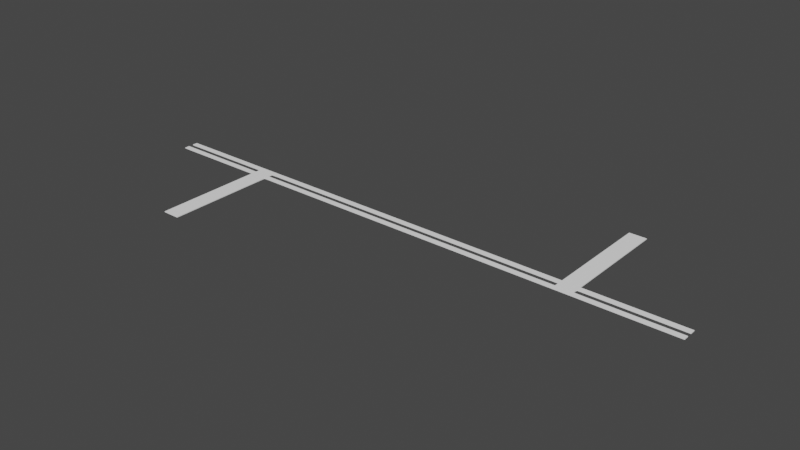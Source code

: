 # Source: HorizotalSign05.blend  (saved by Blender 3.1.7; exported with 4.5.12 LTS)
import bpy
from mathutils import Matrix  # noqa: F401  (used for matrix-valued properties, if any)

bpy.ops.wm.read_factory_settings(use_empty=True)
scene = bpy.context.scene
scene.name = 'Scene'

# ---- materials (node trees are filled in below, after node groups)
mat_m_line = bpy.data.materials.new('M_Line')
mat_m_line.use_transparent_shadow = False

# ---- material node trees
mat_m_line.use_nodes = True; mat_m_line.node_tree.nodes.clear()
_N = mat_m_line.node_tree.nodes; _L = mat_m_line.node_tree.links
n0 = _N.new('ShaderNodeBsdfPrincipled'); n0.name = 'Principled BSDF'; n0.location = (10, 300)
n0.distribution = 'GGX'
n0.subsurface_method = 'RANDOM_WALK_SKIN'
n0.inputs[0].default_value = (1.0, 1.0, 1.0, 1.0)
n0.inputs[3].default_value = 1.45
n0.inputs[27].default_value = (0.0, 0.0, 0.0, 1.0)
n0.inputs[28].default_value = 1.0
n1 = _N.new('ShaderNodeOutputMaterial'); n1.name = 'Material Output'; n1.location = (300, 300)
_L.new(n0.outputs[0], n1.inputs[0])
n1.is_active_output = True

# ---- world
world_world = bpy.data.worlds.new('World'); scene.world = world_world
world_world.use_nodes = True; world_world.node_tree.nodes.clear()
_N = world_world.node_tree.nodes; _L = world_world.node_tree.links
n0 = _N.new('ShaderNodeOutputWorld'); n0.name = 'World Output'; n0.location = (300, 300)
n1 = _N.new('ShaderNodeBackground'); n1.name = 'Background'; n1.location = (10, 300)
n1.inputs[0].default_value = (0.05088, 0.05088, 0.05088, 1.0)
_L.new(n1.outputs[0], n0.inputs[0])
n0.is_active_output = True
world_world.color = (0.05088, 0.05088, 0.05088)
world_world.use_sun_shadow = False
world_world.sun_shadow_jitter_overblur = 0.0

# ---- meshes
me_cube_001 = bpy.data.meshes.new('Cube.001')
me_cube_001.from_pydata([(-1.9, -0.09, 0.045), (-1.9, -0.09, 0.055), (-1.9, -0.03, 0.045), (-1.9, -0.03, 0.055), (-3.25, 0.03, 0.045), (-3.25, 0.03, 0.055), (-3.25, 0.09, 0.045), (-3.25, 0.09, 0.055), (-1.9, 0.03, 0.045), (-1.9, 0.03, 0.055), (-1.9, 0.09, 0.045), (-1.9, 0.09, 0.055), (-3.25, -0.03, 0.045), (-3.25, -0.03, 0.055), (-3.25, -0.09, 0.045), (-3.25, -0.09, 0.055), (-2.1, 0.09, 0.045), (-2.1, 0.09, 0.055), (-2.1, 0.03, 0.045), (-2.1, 0.03, 0.055), (-2.1, -0.03, 0.055), (-2.1, -0.09, 0.045), (-2.1, -0.03, 0.045), (-2.1, -0.09, 0.055), (-1.9, -1.35, 0.055), (-1.9, -1.35, 0.045), (-2.1, -1.35, 0.045), (-2.1, -1.35, 0.055), (1.9, 0.09, 0.045), (1.9, 0.09, 0.055), (1.9, 0.03, 0.045), (1.9, 0.03, 0.055), (3.25, -0.03, 0.045), (3.25, -0.03, 0.055), (3.25, -0.09, 0.045), (3.25, -0.09, 0.055), (1.9, -0.03, 0.045), (1.9, -0.03, 0.055), (1.9, -0.09, 0.045), (1.9, -0.09, 0.055), (3.25, 0.03, 0.045), (3.25, 0.03, 0.055), (3.25, 0.09, 0.045), (3.25, 0.09, 0.055), (2.1, -0.09, 0.045), (2.1, -0.09, 0.055), (2.1, -0.03, 0.045), (2.1, -0.03, 0.055), (2.1, 0.03, 0.055), (2.1, 0.09, 0.045), (2.1, 0.03, 0.045), (2.1, 0.09, 0.055), (1.9, 1.35, 0.055), (1.9, 1.35, 0.045), (2.1, 1.35, 0.045), (2.1, 1.35, 0.055), (0.0, -0.03, 0.055), (0.0, -0.03, 0.045), (0.0, -0.09, 0.045), (0.0, -0.09, 0.055), (0.0, 0.09, 0.055), (0.0, 0.09, 0.045), (0.0, 0.03, 0.045), (0.0, 0.03, 0.055)], [], [(20, 3, 9, 19), (3, 1, 59, 56), (22, 2, 0, 21), (4, 5, 7, 6), (16, 17, 11, 10), (11, 9, 63, 60), (18, 19, 5, 4), (16, 10, 8, 18), (17, 7, 5, 19), (20, 13, 15, 23), (21, 23, 15, 14), (11, 17, 19, 9), (6, 16, 18, 4), (18, 8, 2, 22), (6, 7, 17, 16), (21, 0, 25, 26), (3, 20, 23, 1), (12, 22, 21, 14), (12, 13, 20, 22), (20, 19, 18, 22), (2, 8, 9, 3), (25, 24, 27, 26), (1, 23, 27, 24), (0, 1, 24, 25), (23, 21, 26, 27), (48, 31, 37, 47), (29, 28, 61, 60), (50, 30, 28, 49), (32, 33, 35, 34), (44, 45, 39, 38), (37, 36, 57, 56), (46, 47, 33, 32), (44, 38, 36, 46), (45, 35, 33, 47), (48, 41, 43, 51), (49, 51, 43, 42), (42, 43, 41, 40), (39, 45, 47, 37), (34, 44, 46, 32), (46, 36, 30, 50), (34, 35, 45, 44), (49, 28, 53, 54), (31, 48, 51, 29), (40, 50, 49, 42), (40, 41, 48, 50), (48, 47, 46, 50), (30, 36, 37, 31), (53, 52, 55, 54), (29, 51, 55, 52), (28, 29, 52, 53), (51, 49, 54, 55), (14, 15, 13, 12), (36, 38, 58, 57), (28, 30, 62, 61), (39, 37, 56, 59), (31, 29, 60, 63), (38, 39, 59, 58), (30, 31, 63, 62), (57, 56, 59, 58), (61, 60, 63, 62), (10, 11, 60, 61), (2, 3, 56, 57), (9, 8, 62, 63), (1, 0, 58, 59), (8, 10, 61, 62), (0, 2, 57, 58)])
_uv = me_cube_001.uv_layers.new(name='UVMap')
_uv.uv.foreach_set('vector', [0.6517, 0.5, 0.625, 0.5, 0.625, 0.75, 0.625, 0.75, 0.625, 0.5, 0.625, 0.75, 0.625, 0.75, 0.625, 0.5, 0.3483, 0.5, 0.375, 0.5, 0.375, 0.75, 0.3483, 0.75, 0.375, 0.0, 0.625, 0.0, 0.625, 0.25, 0.375, 0.25, 0.375, 0.5, 0.625, 0.5, 0.625, 0.5, 0.375, 0.5, 0.625, 0.5, 0.625, 0.75, 0.625, 0.75, 0.625, 0.5, 0.375, 0.75, 0.625, 0.75, 0.625, 1.0, 0.375, 1.0, 0.375, 0.5, 0.375, 0.5, 0.375, 0.75, 0.375, 0.75, 0.625, 0.5, 0.875, 0.5, 0.875, 0.75, 0.625, 0.75, 0.6517, 0.5, 0.7591, 0.5, 0.7591, 0.75, 0.6517, 0.75, 0.375, 0.7767, 0.625, 0.7767, 0.625, 0.8841, 0.375, 0.8841, 0.625, 0.5, 0.625, 0.5, 0.625, 0.75, 0.625, 0.75, 0.125, 0.5, 0.375, 0.5, 0.375, 0.75, 0.125, 0.75, 0.375, 0.75, 0.375, 0.75, 0.375, 0.5, 0.3483, 0.5, 0.375, 0.25, 0.625, 0.25, 0.625, 0.5, 0.375, 0.5, 0.3483, 0.75, 0.375, 0.75, 0.375, 0.75, 0.3483, 0.75, 0.625, 0.5, 0.6517, 0.5, 0.6517, 0.75, 0.625, 0.75, 0.2409, 0.5, 0.3483, 0.5, 0.3483, 0.75, 0.2409, 0.75, 0.375, 0.3659, 0.625, 0.3659, 0.625, 0.4733, 0.375, 0.4733, 0.0, 0.0, 0.0, 0.0, 0.0, 0.0, 0.0, 0.0, 0.0, 0.0, 0.0, 0.0, 0.0, 0.0, 0.0, 0.0, 0.375, 0.75, 0.625, 0.75, 0.625, 0.7767, 0.375, 0.7767, 0.625, 0.75, 0.6517, 0.75, 0.6517, 0.75, 0.625, 0.75, 0.375, 0.75, 0.625, 0.75, 0.625, 0.75, 0.375, 0.75, 0.625, 0.7767, 0.375, 0.7767, 0.375, 0.7767, 0.625, 0.7767, 0.6517, 0.5, 0.625, 0.5, 0.625, 0.75, 0.625, 0.75, 0.625, 0.75, 0.375, 0.75, 0.375, 0.75, 0.625, 0.75, 0.3483, 0.5, 0.375, 0.5, 0.375, 0.75, 0.3483, 0.75, 0.375, 0.0, 0.625, 0.0, 0.625, 0.25, 0.375, 0.25, 0.375, 0.5, 0.625, 0.5, 0.625, 0.5, 0.375, 0.5, 0.0, 0.0, 0.0, 0.0, 0.0, 0.0, 0.0, 0.0, 0.375, 0.75, 0.625, 0.75, 0.625, 1.0, 0.375, 1.0, 0.375, 0.5, 0.375, 0.5, 0.375, 0.75, 0.375, 0.75, 0.625, 0.5, 0.875, 0.5, 0.875, 0.75, 0.625, 0.75, 0.6517, 0.5, 0.7591, 0.5, 0.7591, 0.75, 0.6517, 0.75, 0.375, 0.7767, 0.625, 0.7767, 0.625, 0.8841, 0.375, 0.8841, 0.0, 0.0, 0.0, 0.0, 0.0, 0.0, 0.0, 0.0, 0.625, 0.5, 0.625, 0.5, 0.625, 0.75, 0.625, 0.75, 0.125, 0.5, 0.375, 0.5, 0.375, 0.75, 0.125, 0.75, 0.375, 0.75, 0.375, 0.75, 0.375, 0.5, 0.3483, 0.5, 0.375, 0.25, 0.625, 0.25, 0.625, 0.5, 0.375, 0.5, 0.3483, 0.75, 0.375, 0.75, 0.375, 0.75, 0.3483, 0.75, 0.625, 0.5, 0.6517, 0.5, 0.6517, 0.75, 0.625, 0.75, 0.2409, 0.5, 0.3483, 0.5, 0.3483, 0.75, 0.2409, 0.75, 0.375, 0.3659, 0.625, 0.3659, 0.625, 0.4733, 0.375, 0.4733, 0.0, 0.0, 0.0, 0.0, 0.0, 0.0, 0.0, 0.0, 0.0, 0.0, 0.0, 0.0, 0.0, 0.0, 0.0, 0.0, 0.375, 0.75, 0.625, 0.75, 0.625, 0.7767, 0.375, 0.7767, 0.625, 0.75, 0.6517, 0.75, 0.6517, 0.75, 0.625, 0.75, 0.375, 0.75, 0.625, 0.75, 0.625, 0.75, 0.375, 0.75, 0.625, 0.7767, 0.375, 0.7767, 0.375, 0.7767, 0.625, 0.7767, 0.0, 0.0, 0.0, 0.0, 0.0, 0.0, 0.0, 0.0, 0.375, 0.75, 0.375, 0.5, 0.375, 0.5, 0.375, 0.75, 0.375, 0.75, 0.375, 0.5, 0.375, 0.5, 0.375, 0.75, 0.625, 0.5, 0.625, 0.75, 0.625, 0.75, 0.625, 0.5, 0.625, 0.5, 0.625, 0.75, 0.625, 0.75, 0.625, 0.5, 0.375, 0.5, 0.625, 0.5, 0.625, 0.5, 0.375, 0.5, 0.0, 0.0, 0.0, 0.0, 0.0, 0.0, 0.0, 0.0, 0.375, 0.5, 0.625, 0.5, 0.625, 0.75, 0.375, 0.75, 0.375, 0.5, 0.625, 0.5, 0.625, 0.75, 0.375, 0.75, 0.375, 0.5, 0.625, 0.5, 0.625, 0.5, 0.375, 0.5, 0.0, 0.0, 0.0, 0.0, 0.0, 0.0, 0.0, 0.0, 0.0, 0.0, 0.0, 0.0, 0.0, 0.0, 0.0, 0.0, 0.625, 0.75, 0.375, 0.75, 0.375, 0.75, 0.625, 0.75, 0.375, 0.75, 0.375, 0.5, 0.375, 0.5, 0.375, 0.75, 0.375, 0.75, 0.375, 0.5, 0.375, 0.5, 0.375, 0.75])
me_cube_001.materials.append(mat_m_line)
me_cube_001.use_remesh_fix_poles = True
me_cube_001.use_remesh_preserve_attributes = False
me_cube_001.update()

# ---- objects
ob_sm_horizontalsign05 = bpy.data.objects.new('SM_HorizontalSign05', me_cube_001)

# ---- transforms, parenting, visibility, modifiers, constraints
ob_sm_horizontalsign05.location = (0.0, 0.0, 0.0)

# ---- collection membership
scene.collection.objects.link(ob_sm_horizontalsign05)

# ---- scene / render settings (as saved in the file)
scene.frame_start = 1; scene.frame_end = 250; scene.frame_set(0)
scene.render.engine = 'BLENDER_EEVEE_NEXT'
scene.cycles.use_denoising = False
scene.cycles.sampling_pattern = 'TABULATED_SOBOL'
scene.cycles.use_light_tree = False
scene.view_settings.view_transform = 'Filmic'
bpy.context.view_layer.update()

# ---- added for rendering (the .blend has no active camera and no usable light): camera, sun
cam_auto = bpy.data.cameras.new('AutoCamera')
cam_auto.lens = 50.0
cam_auto.sensor_width = 36.0
cam_auto.clip_end = 1000.0
ob_auto_camera = bpy.data.objects.new('AutoCamera', cam_auto)
scene.collection.objects.link(ob_auto_camera)
ob_auto_camera.location = (6.51217, -7.8146, 5.25974)
ob_auto_camera.rotation_euler = (1.09748, -7.21219e-08, 0.694738)
scene.camera = ob_auto_camera
light_auto_sun = bpy.data.lights.new('AutoSun', 'SUN')
light_auto_sun.energy = 3.0
light_auto_sun.angle = 0.0523599
ob_auto_sun = bpy.data.objects.new('AutoSun', light_auto_sun)
scene.collection.objects.link(ob_auto_sun)
ob_auto_sun.rotation_euler = (0.872665, 0.174533, 0.523599)
bpy.context.view_layer.update()
